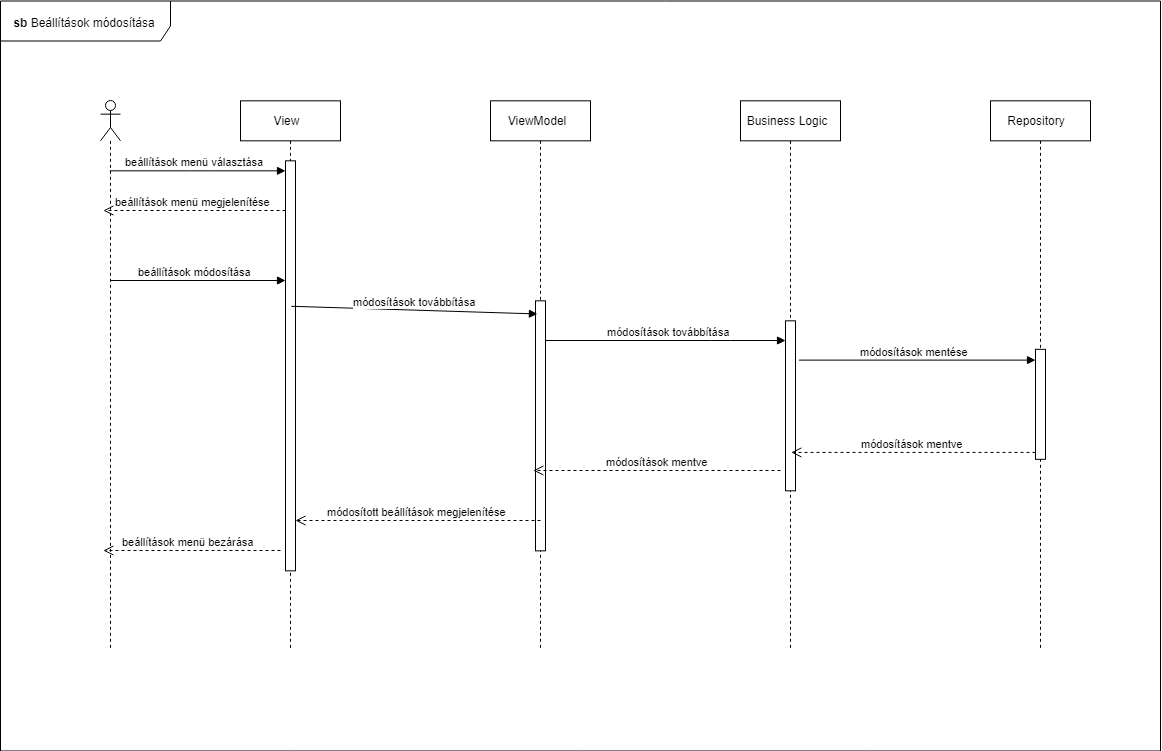

The diagram above was exported from draw.io. Its source (the exported page's mxGraphModel, read from the mxfile embedded in the PNG):
<mxGraphModel dx="5800" dy="3615" grid="0" gridSize="10" guides="1" tooltips="1" connect="1" arrows="1" fold="1" page="0" pageScale="1" pageWidth="1100" pageHeight="850" background="#ffffff" math="0" shadow="0">
  <root>
    <mxCell id="0" />
    <mxCell id="1" parent="0" />
    <mxCell id="2" value="" style="group" vertex="1" connectable="0" parent="1">
      <mxGeometry x="140" y="810.5" width="1160" height="750" as="geometry" />
    </mxCell>
    <mxCell id="3" value="View" style="shape=umlLifeline;perimeter=lifelinePerimeter;whiteSpace=wrap;html=1;container=1;collapsible=0;recursiveResize=0;outlineConnect=0;" vertex="1" parent="2">
      <mxGeometry x="240" y="99.833251953125" width="100" height="550" as="geometry" />
    </mxCell>
    <mxCell id="4" value="" style="html=1;points=[];perimeter=orthogonalPerimeter;" vertex="1" parent="3">
      <mxGeometry x="45" y="60" width="10" height="410" as="geometry" />
    </mxCell>
    <mxCell id="5" value="ViewModel" style="shape=umlLifeline;perimeter=lifelinePerimeter;whiteSpace=wrap;html=1;container=1;collapsible=0;recursiveResize=0;outlineConnect=0;" vertex="1" parent="2">
      <mxGeometry x="490" y="99.833251953125" width="100" height="550" as="geometry" />
    </mxCell>
    <mxCell id="6" value="" style="html=1;points=[];perimeter=orthogonalPerimeter;" vertex="1" parent="5">
      <mxGeometry x="45" y="200" width="10" height="250" as="geometry" />
    </mxCell>
    <mxCell id="7" value="Business Logic" style="shape=umlLifeline;perimeter=lifelinePerimeter;whiteSpace=wrap;html=1;container=1;collapsible=0;recursiveResize=0;outlineConnect=0;" vertex="1" parent="2">
      <mxGeometry x="740" y="99.833251953125" width="100" height="550" as="geometry" />
    </mxCell>
    <mxCell id="8" value="" style="html=1;points=[];perimeter=orthogonalPerimeter;" vertex="1" parent="7">
      <mxGeometry x="45" y="220" width="10" height="170" as="geometry" />
    </mxCell>
    <mxCell id="9" value="Repository" style="shape=umlLifeline;perimeter=lifelinePerimeter;whiteSpace=wrap;html=1;container=1;collapsible=0;recursiveResize=0;outlineConnect=0;" vertex="1" parent="2">
      <mxGeometry x="990" y="99.833251953125" width="100" height="550" as="geometry" />
    </mxCell>
    <mxCell id="10" value="" style="html=1;points=[];perimeter=orthogonalPerimeter;" vertex="1" parent="9">
      <mxGeometry x="45" y="248.5" width="10" height="110" as="geometry" />
    </mxCell>
    <mxCell id="11" value="" style="shape=umlLifeline;participant=umlActor;perimeter=lifelinePerimeter;whiteSpace=wrap;html=1;container=1;collapsible=0;recursiveResize=0;verticalAlign=top;spacingTop=36;labelBackgroundColor=#ffffff;outlineConnect=0;" vertex="1" parent="2">
      <mxGeometry x="100" y="99.833251953125" width="20" height="550" as="geometry" />
    </mxCell>
    <mxCell id="12" value="beállítások módosítása" style="html=1;verticalAlign=bottom;endArrow=block;" edge="1" parent="11" target="4">
      <mxGeometry width="80" relative="1" as="geometry">
        <mxPoint x="10" y="179.666748046875" as="sourcePoint" />
        <mxPoint x="90" y="179.666748046875" as="targetPoint" />
      </mxGeometry>
    </mxCell>
    <mxCell id="13" value="beállítások menü választása" style="html=1;verticalAlign=bottom;endArrow=block;" edge="1" parent="2" target="4">
      <mxGeometry width="80" relative="1" as="geometry">
        <mxPoint x="109.32352941176487" y="169.833251953125" as="sourcePoint" />
        <mxPoint x="280" y="169.5" as="targetPoint" />
        <Array as="points">
          <mxPoint x="200" y="169.833251953125" />
        </Array>
      </mxGeometry>
    </mxCell>
    <mxCell id="14" value="beállítások menü megjelenítése" style="html=1;verticalAlign=bottom;endArrow=open;dashed=1;endSize=8;" edge="1" parent="2" source="4" target="11">
      <mxGeometry relative="1" as="geometry">
        <mxPoint x="-95" y="-535.5" as="sourcePoint" />
        <mxPoint x="205" y="374.833251953125" as="targetPoint" />
        <Array as="points">
          <mxPoint x="210" y="209.5" />
        </Array>
      </mxGeometry>
    </mxCell>
    <mxCell id="15" value="módosítások továbbítása" style="html=1;verticalAlign=bottom;endArrow=block;entryX=0.5;entryY=0.039;entryDx=0;entryDy=0;entryPerimeter=0;exitX=0.876;exitY=0.364;exitDx=0;exitDy=0;exitPerimeter=0;" edge="1" parent="2" source="4" target="6">
      <mxGeometry width="80" relative="1" as="geometry">
        <mxPoint x="299" y="309.5" as="sourcePoint" />
        <mxPoint x="490" y="299.5" as="targetPoint" />
      </mxGeometry>
    </mxCell>
    <mxCell id="16" value="módosítások továbbítása" style="html=1;verticalAlign=bottom;endArrow=block;" edge="1" parent="2" source="6" target="8">
      <mxGeometry width="80" relative="1" as="geometry">
        <mxPoint x="560" y="359.5" as="sourcePoint" />
        <mxPoint x="780" y="359.5" as="targetPoint" />
        <Array as="points">
          <mxPoint x="720" y="339.5" />
        </Array>
      </mxGeometry>
    </mxCell>
    <mxCell id="17" value="módosítások mentése" style="html=1;verticalAlign=bottom;endArrow=block;exitX=1;exitY=0.251;exitDx=0;exitDy=0;exitPerimeter=0;" edge="1" parent="2" source="8" target="10">
      <mxGeometry width="80" relative="1" as="geometry">
        <mxPoint x="840" y="368.5" as="sourcePoint" />
        <mxPoint x="900" y="369.5" as="targetPoint" />
      </mxGeometry>
    </mxCell>
    <mxCell id="18" value="módosítások mentve" style="html=1;verticalAlign=bottom;endArrow=open;dashed=1;endSize=8;entryX=0.937;entryY=0.756;entryDx=0;entryDy=0;entryPerimeter=0;" edge="1" parent="2" source="10" target="8">
      <mxGeometry relative="1" as="geometry">
        <mxPoint x="1000" y="409.5" as="sourcePoint" />
        <mxPoint x="800" y="439.5" as="targetPoint" />
      </mxGeometry>
    </mxCell>
    <mxCell id="19" value="módosítások mentve" style="html=1;verticalAlign=bottom;endArrow=open;dashed=1;endSize=8;" edge="1" parent="2" target="5">
      <mxGeometry relative="1" as="geometry">
        <mxPoint x="780" y="469.5" as="sourcePoint" />
        <mxPoint x="700" y="469.5" as="targetPoint" />
      </mxGeometry>
    </mxCell>
    <mxCell id="20" value="módosított beállítások megjelenítése" style="html=1;verticalAlign=bottom;endArrow=open;dashed=1;endSize=8;" edge="1" parent="2" target="4">
      <mxGeometry relative="1" as="geometry">
        <mxPoint x="540" y="519.5" as="sourcePoint" />
        <mxPoint x="460" y="519.5" as="targetPoint" />
      </mxGeometry>
    </mxCell>
    <mxCell id="21" value="beállítások menü bezárása" style="html=1;verticalAlign=bottom;endArrow=open;dashed=1;endSize=8;" edge="1" parent="2" target="11">
      <mxGeometry relative="1" as="geometry">
        <mxPoint x="280" y="549.5" as="sourcePoint" />
        <mxPoint x="200" y="549.5" as="targetPoint" />
      </mxGeometry>
    </mxCell>
    <mxCell id="22" value="&lt;b&gt;sb&lt;/b&gt; Beállítások módosítása" style="shape=umlFrame;whiteSpace=wrap;html=1;width=170;height=40;container=1;" vertex="1" parent="2">
      <mxGeometry width="1160" height="750" as="geometry" />
    </mxCell>
  </root>
</mxGraphModel>